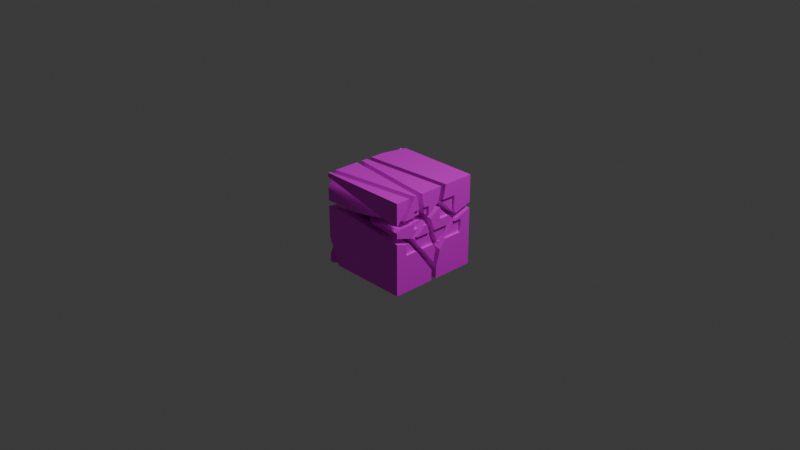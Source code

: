 # Source: CubitoFragmentado.blend  (saved by Blender 4.5.90; exported with 4.5.12 LTS)
import bpy
from mathutils import Matrix  # noqa: F401  (used for matrix-valued properties, if any)

bpy.ops.wm.read_factory_settings(use_empty=True)
scene = bpy.context.scene
scene.name = 'Scene'

# ---- collections
col_collection = bpy.data.collections.new('Collection'); scene.collection.children.link(col_collection)

# ---- images (referenced by path relative to the original .blend; pixels are not part of the script)
import os
ASSET_DIR = os.environ.get("B2B_ASSET_DIR", "")  # directory of the original .blend (textures are referenced by path, not embedded)
HERE = os.path.dirname(os.path.abspath(__file__))  # packed textures are extracted next to this script under _unpacked/

def load_image(name, relpath, width, height, colorspace="sRGB"):
    """Load a texture the original file referenced (path relative to the .blend, or extracted next to this script)."""
    p = next((c for c in (os.path.join(HERE, relpath), os.path.join(ASSET_DIR, relpath)) if relpath and os.path.exists(c)), "")
    if p:
        img = bpy.data.images.load(p, check_existing=True)
        img.name = name
    else:  # same state as the original file: an image datablock whose file is absent (Cycles renders it pink)
        img = bpy.data.images.new(name, width, height)
        img.source = "FILE"
        img.filepath = "//" + (relpath or name)
    img.colorspace_settings.name = colorspace
    return img
img_colores_png = load_image('colores.png', 'colores.png', 1024, 1024, 'sRGB')

# ---- materials (node trees are filled in below, after node groups)
mat_material = bpy.data.materials.new('Material')
mat_material.alpha_threshold = 0.0
mat_material.roughness = 0.5
mat_material.line_color = (0.0, 0.0, 0.0, 1.0)

# ---- material node trees
mat_material.use_nodes = True; mat_material.node_tree.nodes.clear()
_N = mat_material.node_tree.nodes; _L = mat_material.node_tree.links
n0 = _N.new('ShaderNodeOutputMaterial'); n0.name = 'Material Output'; n0.location = (200, 100)
n1 = _N.new('ShaderNodeBsdfPrincipled'); n1.name = 'Principled BSDF'; n1.location = (-200, 100)
n1.inputs[3].default_value = 1.45
n2 = _N.new('ShaderNodeTexImage'); n2.name = 'Image Texture'; n2.location = (-490, 80)
n2.image = img_colores_png
_L.new(n1.outputs[0], n0.inputs[0])
_L.new(n2.outputs[0], n1.inputs[0])
n0.is_active_output = True

# ---- world
world_world = bpy.data.worlds.new('World'); scene.world = world_world
world_world.use_nodes = True; world_world.node_tree.nodes.clear()
_N = world_world.node_tree.nodes; _L = world_world.node_tree.links
n0 = _N.new('ShaderNodeOutputWorld'); n0.name = 'World Output'; n0.location = (200, 100)
n1 = _N.new('ShaderNodeBackground'); n1.name = 'Background'; n1.location = (-200, 100)
n1.inputs[0].default_value = (0.05088, 0.05088, 0.05088, 1.0)
_L.new(n1.outputs[0], n0.inputs[0])
n0.is_active_output = True
world_world.color = (0.05088, 0.05088, 0.05088)
world_world.sun_shadow_jitter_overblur = 0.0

# ---- cameras
cam_camera = bpy.data.cameras.new('Camera')
cam_camera.clip_end = 100.0
cam_camera.ortho_scale = 7.314

# ---- lights
light_light = bpy.data.lights.new('Light', 'POINT')
light_light.energy = 1000.0
light_light.shadow_soft_size = 0.6319

# ---- meshes
me_cube_cell_030 = bpy.data.meshes.new('Cube_cell.030')
me_cube_cell_030.from_pydata([(-0.1352, -0.512, -0.4828), (0.1408, 0.2069, 0.08175), (0.1878, 0.08165, -0.07126), (0.2949, 0.004542, -0.3558), (-0.067, -0.004743, 0.2652), (-0.06673, -0.01867, 0.2559), (-0.08469, -0.03817, 0.2629), (-0.1352, 0.488, -0.4828), (-0.1352, 0.01027, 0.3512), (-0.1352, 0.3265, 0.4496), (-0.1352, 0.488, 0.4997), (0.1423, 0.488, 0.1673), (0.1475, 0.488, 0.1548), (-0.1352, -0.03129, 0.3247), (-0.1352, -0.0372, 0.3208), (0.3484, 0.007803, -0.4828), (0.4112, 0.488, -0.4828), (0.3473, 0.0004561, -0.4828), (-0.1352, -0.2711, 0.06776), (-0.1352, -0.1962, 0.1596), (-0.1352, -0.2914, 0.04293), (-0.1352, -0.1462, 0.2204), (-0.1352, -0.1392, 0.2285), (-0.1352, -0.04447, 0.3159), (-0.09696, -0.512, -0.4828), (0.3235, -0.02718, -0.4828), (-0.1352, -0.2964, 0.03305), (-0.1352, -0.512, -0.3952), (-0.1352, 0.3265, 0.4496), (-0.1352, 0.01027, 0.3512), (-0.1352, 0.488, 0.4997), (0.1423, 0.488, 0.1673), (0.1475, 0.488, 0.1548), (-0.1352, -0.03129, 0.3247), (-0.1352, -0.0372, 0.3208), (0.4112, 0.488, -0.4828), (0.3484, 0.007803, -0.4828), (0.3473, 0.0004561, -0.4828), (-0.1352, -0.2711, 0.06776), (-0.1352, -0.1962, 0.1596), (-0.1352, -0.2914, 0.04293), (-0.1352, -0.1462, 0.2204), (-0.1352, -0.1392, 0.2285), (-0.1352, -0.04447, 0.3159), (0.3235, -0.02718, -0.4828), (-0.09696, -0.512, -0.4828), (-0.1352, -0.2964, 0.03305), (-0.1352, -0.512, -0.3952)], [], [(29, 4, 28), (32, 31, 1, 2), (29, 33, 4), (5, 4, 33, 34), (5, 1, 4), (5, 2, 1), (3, 37, 36, 2), (39, 38, 2, 5), (3, 2, 38, 40), (41, 39, 5), (5, 6, 42, 41), (42, 6, 43), (6, 5, 34, 43), (4, 1, 31, 30, 28), (37, 3, 40, 46, 25), (27, 0, 45), (35, 32, 2, 36), (0, 7, 16, 15, 17, 44, 45), (16, 7, 10, 11, 12), (46, 47, 24, 25), (7, 0, 27, 26, 20, 18, 19, 21, 22, 23, 14, 13, 8, 9, 10)])
_k = set([(8, 9), (8, 13), (9, 10), (10, 11), (11, 12), (12, 16), (13, 14), (14, 23), (15, 16), (15, 17), (17, 44), (18, 19), (18, 20), (19, 21), (20, 26), (21, 22), (22, 23), (24, 25), (24, 47), (25, 37), (26, 27), (27, 45), (28, 29), (28, 30), (29, 33), (30, 31), (31, 32), (32, 35), (33, 34), (34, 43), (35, 36), (36, 37), (38, 39), (38, 40), (39, 41), (40, 46), (41, 42), (42, 43), (44, 45), (46, 47)])
me_cube_cell_030.attributes.new('sharp_edge', 'BOOLEAN', 'EDGE').data.foreach_set('value', [ (min(e.vertices), max(e.vertices)) in _k for e in me_cube_cell_030.edges])
_uv = me_cube_cell_030.uv_layers.new(name='UVMap')
_uv.uv.foreach_set('vector', [0.08868, 0.5892, 0.08868, 0.5892, 0.08868, 0.5892, 0.08868, 0.5892, 0.08868, 0.5892, 0.08868, 0.5892, 0.08868, 0.5892, 0.08868, 0.5892, 0.08868, 0.5892, 0.08868, 0.5892, 0.08868, 0.5892, 0.08868, 0.5892, 0.08868, 0.5892, 0.08868, 0.5892, 0.08868, 0.5892, 0.08868, 0.5892, 0.08868, 0.5892, 0.08868, 0.5892, 0.08868, 0.5892, 0.08868, 0.5892, 0.08868, 0.5892, 0.08868, 0.5892, 0.08868, 0.5892, 0.08868, 0.5892, 0.08868, 0.5892, 0.08868, 0.5892, 0.08868, 0.5892, 0.08868, 0.5892, 0.08868, 0.5892, 0.08868, 0.5892, 0.08868, 0.5892, 0.08868, 0.5892, 0.08868, 0.5892, 0.08868, 0.5892, 0.08868, 0.5892, 0.08868, 0.5892, 0.08868, 0.5892, 0.08868, 0.5892, 0.08868, 0.5892, 0.08868, 0.5892, 0.08868, 0.5892, 0.08868, 0.5892, 0.08868, 0.5892, 0.08868, 0.5892, 0.08868, 0.5892, 0.08868, 0.5892, 0.08868, 0.5892, 0.08868, 0.5892, 0.08868, 0.5892, 0.08868, 0.5892, 0.08868, 0.5892, 0.08868, 0.5892, 0.08868, 0.5892, 0.08868, 0.5892, 0.08868, 0.5892, 0.08868, 0.5892, 0.08915, 0.5932, 0.08906, 0.5932, 0.08906, 0.5931, 0.08868, 0.5892, 0.08868, 0.5892, 0.08868, 0.5892, 0.08868, 0.5892, 0.08803, 0.5921, 0.08803, 0.5921, 0.08859, 0.5921, 0.08853, 0.5916, 0.08853, 0.5916, 0.0885, 0.5916, 0.08807, 0.5921, 0.08906, 0.5926, 0.08906, 0.5932, 0.09007, 0.5932, 0.08973, 0.5929, 0.08972, 0.5929, 0.08868, 0.5892, 0.08868, 0.5892, 0.08868, 0.5892, 0.08868, 0.5892, 0.08906, 0.5891, 0.08906, 0.5891, 0.08915, 0.5891, 0.08959, 0.5893, 0.0896, 0.5893, 0.08963, 0.5893, 0.08972, 0.5894, 0.08978, 0.5894, 0.08979, 0.5894, 0.08988, 0.5895, 0.08989, 0.5895, 0.08989, 0.5895, 0.08992, 0.5895, 0.09002, 0.5892, 0.09007, 0.5891])
me_cube_cell_030.materials.append(mat_material)
me_cube_cell_030.update()
me_cube_cell_031 = bpy.data.meshes.new('Cube_cell.031')
me_cube_cell_031.from_pydata([(-0.6041, -0.228, -0.05862), (-0.4192, -0.04031, -0.2217), (0.2645, 0.0585, 0.05321), (0.2647, 0.1893, 0.1157), (0.2648, 0.05851, -0.1682), (0.2643, -0.01397, 0.1157), (0.2405, 0.001023, -0.004275), (0.2639, 0.236, 0.1625), (0.2639, -0.01397, 0.1625), (0.2652, 0.01175, 0.006453), (0.2646, 0.1893, -0.1521), (0.2639, 0.236, -0.1378), (0.2651, 0.03717, -0.1984), (0.2649, 0.07661, -0.1864), (-0.4172, 0.236, -0.1375), (-0.6549, 0.236, 0.1463), (-0.7361, -0.02517, 0.1625), (-0.6684, 0.236, 0.1625), (-0.7294, -0.1861, 0.1625), (0.2639, -0.111, 0.1625), (0.2652, -0.1476, 0.006453), (0.2648, -0.1366, 0.05321), (0.2647, -0.1319, 0.07341), (-0.7361, -0.1991, 0.1085), (-0.7361, -0.1866, 0.1625), (0.2405, -0.1531, -0.009427), (0.2405, -0.1495, 0.006453), (0.2405, -0.1357, -0.02716), (0.2405, 0.01175, -0.1763), (0.2652, 0.01175, -0.1727), (0.2651, 0.02213, -0.1832), (0.2646, 0.1893, -0.1521), (0.2639, 0.236, -0.1378), (0.2649, 0.07661, -0.1864), (0.2651, 0.03717, -0.1984), (-0.4172, 0.236, -0.1375), (-0.6549, 0.236, 0.1463), (-0.6684, 0.236, 0.1625), (-0.7361, -0.02517, 0.1625), (0.2652, -0.1476, 0.006453), (0.2648, -0.1366, 0.05321), (0.2647, -0.1319, 0.07341), (0.2405, -0.1495, 0.006453), (0.2639, -0.111, 0.1625), (-0.7294, -0.1861, 0.1625), (-0.7361, -0.1866, 0.1625), (-0.7361, -0.1991, 0.1085), (0.2405, -0.1531, -0.009427), (0.2405, -0.1357, -0.02716), (0.2652, 0.01175, -0.1727), (0.2651, 0.02213, -0.1832), (0.2405, 0.01175, -0.1763), (0.2643, -0.122, 0.1157), (0.2405, 0.01175, 0.006453), (0.2405, -0.1414, -0.006104), (0.2405, 0.001023, -0.1502), (0.2405, -0.1409, -0.004275), (0.2405, -0.128, -0.01962), (0.2405, 0.001023, -0.1655), (0.2405, -0.1524, -0.006104), (0.2405, -0.1519, -0.004275)], [], [(5, 8, 43, 52), (36, 35, 1), (35, 32, 31, 33, 34, 1), (39, 40, 41, 19, 44, 42), (44, 45, 46, 0, 47, 42), (0, 1, 48, 47), (49, 51, 48, 1, 34, 50), (1, 0, 46, 38, 37, 36), (17, 7, 11, 14, 15), (10, 3, 2, 4, 13), (29, 9, 53, 28), (2, 3, 5, 22, 21), (16, 23, 24), (43, 8, 7, 17, 16, 24, 18), (53, 9, 20, 26), (55, 6, 56, 54, 57), (11, 7, 3, 10), (3, 7, 8, 5), (20, 9, 2, 21), (4, 30, 12, 13), (30, 4, 2, 9, 29), (52, 22, 5), (6, 55, 28, 53), (56, 6, 53, 26), (54, 59, 25), (57, 54, 25, 27), (55, 58, 28), (58, 55, 57, 27), (59, 54, 56, 60), (60, 56, 26)])
_k = set([(10, 11), (10, 13), (11, 14), (12, 13), (12, 30), (14, 15), (15, 17), (16, 17), (16, 23), (18, 24), (18, 43), (19, 41), (19, 44), (20, 21), (20, 26), (21, 22), (22, 52), (23, 24), (25, 27), (25, 59), (26, 60), (27, 58), (28, 29), (28, 58), (29, 30), (31, 32), (31, 33), (32, 35), (33, 34), (34, 50), (35, 36), (36, 37), (37, 38), (38, 46), (39, 40), (39, 42), (40, 41), (42, 47), (43, 52), (44, 45), (45, 46), (47, 48), (48, 51), (49, 50), (49, 51), (54, 56), (54, 57), (55, 57), (59, 60)])
me_cube_cell_031.attributes.new('sharp_edge', 'BOOLEAN', 'EDGE').data.foreach_set('value', [ (min(e.vertices), max(e.vertices)) in _k for e in me_cube_cell_031.edges])
_uv = me_cube_cell_031.uv_layers.new(name='UVMap')
_uv.uv.foreach_set('vector', [0.9594, 0.8898, 0.9595, 0.8898, 0.9595, 0.8897, 0.9599, 0.8923, 0.09065, 0.5908, 0.09065, 0.5881, 0.09327, 0.5908, 0.09065, 0.5908, 0.09052, 0.5882, 0.09112, 0.5888, 0.09255, 0.5903, 0.09306, 0.5908, 0.09327, 0.5908, 0.09032, 0.5907, 0.09032, 0.59, 0.09032, 0.5898, 0.09033, 0.5885, 0.09311, 0.5908, 0.09038, 0.5908, 0.09311, 0.5906, 0.09311, 0.5906, 0.09242, 0.5908, 0.09018, 0.5908, 0.09018, 0.5879, 0.09038, 0.5879, 0.09327, 0.5908, 0.09018, 0.5908, 0.09018, 0.588, 0.09043, 0.5879, 0.09039, 0.5903, 0.09049, 0.5904, 0.0905, 0.588, 0.09327, 0.5908, 0.09039, 0.5908, 0.09039, 0.5905, 0.09018, 0.5877, 0.09327, 0.5908, 0.09103, 0.5908, 0.09036, 0.5898, 0.09053, 0.5881, 0.09065, 0.5881, 0.09009, 0.5931, 0.09009, 0.5921, 0.08978, 0.5921, 0.08978, 0.5928, 0.09007, 0.5931, 0.08976, 0.5921, 0.09004, 0.5921, 0.08998, 0.592, 0.08971, 0.592, 0.08968, 0.592, 0.0903, 0.588, 0.0903, 0.588, 0.0903, 0.588, 0.0903, 0.588, 0.08998, 0.592, 0.09004, 0.5921, 0.09004, 0.5919, 0.09, 0.5918, 0.08998, 0.5918, 0.09009, 0.5893, 0.09003, 0.5895, 0.09009, 0.5895, 0.09009, 0.5918, 0.09009, 0.5919, 0.09009, 0.5921, 0.09105, 0.5921, 0.09112, 0.5919, 0.09112, 0.5917, 0.09111, 0.5917, 0.0903, 0.588, 0.0903, 0.588, 0.0903, 0.588, 0.0903, 0.588, 0.1622, 0.8642, 0.1641, 0.8642, 0.1637, 0.8631, 0.1635, 0.8632, 0.1614, 0.864, 0.9591, 0.89, 0.9595, 0.89, 0.9594, 0.89, 0.9591, 0.89, 0.9594, 0.89, 0.9595, 0.89, 0.9595, 0.8898, 0.9594, 0.8898, 0.08994, 0.5918, 0.08994, 0.592, 0.08998, 0.592, 0.08998, 0.5918, 0.08971, 0.592, 0.0897, 0.592, 0.08965, 0.592, 0.08968, 0.592, 0.0897, 0.592, 0.08971, 0.592, 0.08998, 0.592, 0.08994, 0.592, 0.08971, 0.592, 0.09335, 0.5957, 0.09, 0.5918, 0.08993, 0.5952, 0.9593, 0.8949, 0.9574, 0.895, 0.9574, 0.895, 0.9596, 0.895, 0.9589, 0.8939, 0.9593, 0.8949, 0.9596, 0.895, 0.9596, 0.8936, 0.1635, 0.8632, 0.1643, 0.8628, 0.1642, 0.8628, 0.1614, 0.864, 0.1635, 0.8632, 0.1642, 0.8628, 0.1593, 0.8647, 0.9574, 0.895, 0.9572, 0.895, 0.9574, 0.895, 0.162, 0.8643, 0.1622, 0.8642, 0.1614, 0.864, 0.1593, 0.8647, 0.1597, 0.8659, 0.159, 0.8662, 0.1591, 0.8662, 0.1597, 0.8659, 0.9595, 0.8936, 0.9589, 0.8939, 0.9596, 0.8936])
me_cube_cell_031.materials.append(mat_material)
me_cube_cell_031.update()
me_cube_cell_019 = bpy.data.meshes.new('Cube_cell.019')
me_cube_cell_019.from_pydata([(-0.5879, 0.02287, -0.08921), (-0.3844, 0.0009851, -0.1023), (0.2572, 0.04662, 0.1215), (0.1704, -0.06176, -0.1246), (-0.6682, 0.02411, -0.05473), (0.2572, 0.04662, -0.04738), (0.2581, -0.02917, 0.0122), (0.2338, -0.04142, -0.04307), (0.2585, -0.03291, -0.03456), (0.2577, 0.04662, 0.07473), (0.2571, 0.04662, 0.007514), (0.2338, -0.04277, -0.1307), (0.2338, -0.03291, -0.1243), (0.2585, -0.03291, -0.1243), (0.258, 0.09795, -0.0395), (0.2572, 0.04662, -0.07276), (0.2576, 0.1246, 0.07473), (0.1361, 0.1264, 0.1215), (0.2572, 0.1354, 0.1215), (0.2579, 0.1098, 0.01142), (0.2581, 0.112, 0.02078), (0.2338, -0.07126, -0.1163), (0.2338, -0.09024, -0.03456), (0.2585, -0.09319, -0.03456), (0.258, -0.104, 0.0122), (0.2578, -0.1108, 0.04149), (0.2577, -0.1158, 0.06334), (0.2338, -0.05301, -0.1316), (0.2338, -0.0474, -0.1331), (-0.7428, 0.04449, 0.05614), (-0.7428, 0.04052, 0.03983), (-0.7428, 0.05685, 0.1074), (-0.7428, 0.06013, 0.1215), (0.2576, -0.1184, 0.07473), (0.2572, -0.1292, 0.1215), (-0.7428, 0.001787, 0.08088), (-0.7428, -0.007617, 0.1215), (-0.7428, 0.01529, 0.02281), (0.2585, -0.03291, -0.1243), (0.2572, 0.04662, -0.07276), (0.2338, -0.03291, -0.1243), (0.2338, -0.04277, -0.1307), (0.258, 0.09795, -0.0395), (0.1361, 0.1264, 0.1215), (0.2572, 0.1354, 0.1215), (0.2576, 0.1246, 0.07473), (0.2581, 0.112, 0.02078), (0.2579, 0.1098, 0.01142), (0.2338, -0.07126, -0.1163), (0.2338, -0.09024, -0.03456), (0.2585, -0.09319, -0.03456), (0.258, -0.104, 0.0122), (0.2578, -0.1108, 0.04149), (0.2577, -0.1158, 0.06334), (0.2338, -0.05301, -0.1316), (0.2338, -0.0474, -0.1331), (-0.7428, 0.04449, 0.05614), (-0.7428, 0.04052, 0.03983), (-0.7428, 0.05685, 0.1074), (-0.7428, 0.06013, 0.1215), (0.2576, -0.1184, 0.07473), (0.2572, -0.1292, 0.1215), (-0.7428, -0.007617, 0.1215), (-0.7428, 0.001787, 0.08088), (-0.7428, 0.01529, 0.02281), (0.2338, -0.03291, -0.03456), (0.2338, -0.04704, -0.1233), (0.2338, -0.04142, -0.1197), (0.2338, -0.07953, -0.04307), (0.2338, -0.04835, -0.124), (0.2338, -0.06362, -0.1116), (0.2338, -0.04897, -0.1239)], [], [(41, 55, 0), (38, 40, 41, 0, 42, 39), (44, 45, 46, 47, 42, 0, 43), (3, 48, 49, 50, 51, 52, 53), (54, 48, 3), (3, 1, 55, 54), (55, 1, 0), (1, 4, 0), (56, 0, 4, 57), (58, 0, 56), (43, 0, 58, 59), (4, 1, 3), (63, 64, 4), (4, 64, 57), (13, 8, 65, 12), (15, 5, 8, 13), (25, 24, 6), (25, 6, 10, 9, 60, 26), (2, 18, 17, 32, 62, 34), (4, 3, 53, 33, 61, 36, 63), (62, 32, 31, 29, 30, 37, 35), (22, 65, 8, 23), (69, 66, 67, 7, 68, 70, 71), (23, 8, 6, 24), (60, 9, 2, 34), (10, 6, 8, 5), (2, 9, 10), (10, 5, 2), (5, 15, 14), (9, 10, 19, 20, 16), (2, 9, 16, 18), (10, 5, 14, 19), (7, 67, 12, 65), (68, 7, 65, 22), (67, 66, 11, 12), (66, 69, 28, 11), (70, 68, 22, 21), (71, 70, 21, 27), (69, 71, 27, 28)])
_k = set([(11, 12), (11, 28), (12, 13), (13, 15), (14, 15), (14, 19), (16, 18), (16, 20), (17, 18), (17, 32), (19, 20), (21, 22), (21, 27), (22, 23), (23, 24), (24, 25), (25, 26), (26, 60), (27, 28), (29, 30), (29, 31), (30, 37), (31, 32), (33, 53), (33, 61), (34, 60), (34, 62), (35, 37), (35, 62), (36, 61), (36, 63), (38, 39), (38, 40), (39, 42), (40, 41), (41, 55), (42, 47), (43, 44), (43, 59), (44, 45), (45, 46), (46, 47), (48, 49), (48, 54), (49, 50), (50, 51), (51, 52), (52, 53), (54, 55), (56, 57), (56, 58), (57, 64), (58, 59), (63, 64), (66, 67), (66, 69), (68, 70), (69, 71), (70, 71)])
me_cube_cell_019.attributes.new('sharp_edge', 'BOOLEAN', 'EDGE').data.foreach_set('value', [ (min(e.vertices), max(e.vertices)) in _k for e in me_cube_cell_019.edges])
_uv = me_cube_cell_019.uv_layers.new(name='UVMap')
_uv.uv.foreach_set('vector', [0.09643, 0.5919, 0.09026, 0.586, 0.09643, 0.586, 0.09608, 0.5915, 0.0959, 0.5915, 0.0959, 0.5919, 0.09006, 0.586, 0.09607, 0.586, 0.09607, 0.5882, 0.09607, 0.5871, 0.09607, 0.5885, 0.09607, 0.5902, 0.09607, 0.5905, 0.09607, 0.592, 0.09006, 0.586, 0.09521, 0.586, 0.09643, 0.586, 0.09643, 0.589, 0.09456, 0.5871, 0.09464, 0.5883, 0.09356, 0.5872, 0.09289, 0.5865, 0.09239, 0.586, 0.09458, 0.586, 0.09299, 0.589, 0.09006, 0.586, 0.09006, 0.586, 0.09643, 0.586, 0.09643, 0.5921, 0.09458, 0.5906, 0.09618, 0.5921, 0.09006, 0.586, 0.09643, 0.586, 0.09006, 0.586, 0.09643, 0.586, 0.09643, 0.5924, 0.09643, 0.5876, 0.09643, 0.5924, 0.09006, 0.586, 0.09389, 0.586, 0.09643, 0.5876, 0.09643, 0.5924, 0.09161, 0.5876, 0.09643, 0.5873, 0.09643, 0.5924, 0.09162, 0.5876, 0.09134, 0.5872, 0.09006, 0.586, 0.09643, 0.586, 0.09643, 0.5924, 0.09261, 0.5886, 0.09643, 0.5886, 0.09643, 0.5924, 0.09643, 0.5924, 0.09263, 0.5886, 0.09643, 0.5886, 0.09618, 0.5918, 0.09618, 0.5918, 0.09618, 0.5918, 0.09618, 0.5918, 0.0899, 0.5916, 0.08994, 0.5916, 0.08994, 0.5918, 0.08982, 0.5918, 0.09001, 0.5918, 0.08998, 0.5918, 0.08998, 0.5917, 0.09001, 0.5918, 0.08998, 0.5917, 0.08998, 0.5917, 0.09004, 0.5917, 0.09004, 0.5918, 0.09003, 0.5918, 0.09009, 0.5916, 0.09009, 0.5917, 0.09021, 0.5917, 0.09112, 0.5916, 0.09112, 0.5917, 0.09009, 0.5918, 0.09643, 0.586, 0.09643, 0.586, 0.09643, 0.5901, 0.0964, 0.5903, 0.09627, 0.5912, 0.09141, 0.5862, 0.09261, 0.586, 0.09009, 0.5895, 0.09009, 0.5896, 0.09007, 0.5896, 0.09002, 0.5896, 0.09, 0.5896, 0.08999, 0.5895, 0.09005, 0.5895, 0.09618, 0.5918, 0.09618, 0.5918, 0.09618, 0.5918, 0.09618, 0.5918, 0.1639, 0.8658, 0.164, 0.8658, 0.1642, 0.8658, 0.1654, 0.8659, 0.1651, 0.8662, 0.1608, 0.8651, 0.1639, 0.8658, 0.08994, 0.5919, 0.08994, 0.5918, 0.08998, 0.5917, 0.08998, 0.5918, 0.9594, 0.8897, 0.9594, 0.8896, 0.9595, 0.8895, 0.9595, 0.8897, 0.08998, 0.5917, 0.08998, 0.5917, 0.08994, 0.5918, 0.08994, 0.5916, 0.09009, 0.5916, 0.09004, 0.5917, 0.08998, 0.5917, 0.08998, 0.5917, 0.08994, 0.5916, 0.09009, 0.5916, 0.08994, 0.5916, 0.0899, 0.5916, 0.08994, 0.5917, 0.09004, 0.5917, 0.08998, 0.5917, 0.08998, 0.5917, 0.08999, 0.5917, 0.09004, 0.5918, 0.9595, 0.8895, 0.9594, 0.8896, 0.9594, 0.8896, 0.9595, 0.8896, 0.08998, 0.5917, 0.08994, 0.5916, 0.08994, 0.5917, 0.08998, 0.5917, 0.9606, 0.909, 0.9594, 0.9089, 0.9598, 0.909, 0.9609, 0.909, 0.9603, 0.9092, 0.9606, 0.909, 0.9609, 0.909, 0.9609, 0.9094, 0.1642, 0.8658, 0.164, 0.8658, 0.1645, 0.8659, 0.1646, 0.8659, 0.164, 0.8658, 0.1639, 0.8658, 0.1645, 0.8659, 0.1645, 0.8659, 0.1608, 0.8651, 0.1651, 0.8662, 0.1657, 0.8664, 0.1586, 0.8646, 0.1639, 0.8658, 0.1608, 0.8651, 0.1586, 0.8646, 0.1645, 0.866, 0.1639, 0.8658, 0.1639, 0.8658, 0.1645, 0.866, 0.1645, 0.8659])
me_cube_cell_019.materials.append(mat_material)
me_cube_cell_019.update()
me_cube_cell_022 = bpy.data.meshes.new('Cube_cell.022')
me_cube_cell_022.from_pydata([(0.3749, -0.03207, 0.04729), (0.3747, 0.0404, 0.1098), (0.1752, 0.1322, -0.08868), (-0.4221, -0.09037, -0.1652), (-0.5506, 0.2138, -0.06156), (0.3509, 0.02495, -0.009732), (0.3743, 0.0404, 0.1566), (0.3756, 0.01468, 0.0005323), (-0.6257, 0.03142, -0.1238), (-0.6257, 0.06395, -0.1123), (-0.6257, 0.2047, 0.0168), (-0.6257, 0.1947, 0.05991), (-0.6257, -0.08991, -0.1652), (-0.6257, -0.2096, -0.145), (-0.6005, -0.2096, -0.1451), (-0.6257, 0.1718, 0.1566), (-0.6257, 0.1914, 0.07375), (0.2924, 0.06059, 0.1566), (0.3743, 0.05064, 0.1566), (0.3746, 0.0601, 0.116), (0.3509, 0.1053, -0.06666), (0.3509, 0.08977, 0.0005323), (0.3756, 0.08671, 0.0005323), (0.375, 0.07595, 0.04729), (0.3747, 0.06343, 0.1016), (0.3509, 0.07777, -0.06681), (0.3509, 0.01468, -0.06691), (0.3756, 0.01468, -0.06377), (0.3751, -0.09723, -0.06401), (0.3751, -0.03207, -0.06391), (-0.09603, -0.2096, -0.1233), (0.3751, -0.1086, -0.06396), (-0.2622, -0.2096, -0.1444), (-0.4094, -0.2096, -0.1449), (-0.6257, -0.2096, -0.006564), (-0.6257, -0.1092, 0.1566), (-0.1739, -0.2096, -0.1059), (0.2252, 0.006112, 0.1566), (0.3749, -0.03799, 0.05116), (0.3254, 0.01986, 0.1566), (0.3743, 0.02681, 0.1566), (0.3747, -0.001907, 0.1098), (-0.6257, 0.03142, -0.1238), (-0.6257, 0.06395, -0.1123), (-0.6257, 0.2047, 0.0168), (-0.6257, 0.1947, 0.05991), (-0.6257, -0.08991, -0.1652), (-0.6257, -0.2096, -0.145), (-0.6005, -0.2096, -0.1451), (-0.6257, 0.1718, 0.1566), (-0.6257, 0.1914, 0.07375), (0.2924, 0.06059, 0.1566), (0.3743, 0.05064, 0.1566), (0.3746, 0.0601, 0.116), (0.3756, 0.08671, 0.0005323), (0.375, 0.07595, 0.04729), (0.3509, 0.08977, 0.0005323), (0.3509, 0.1053, -0.06666), (0.3751, -0.1086, -0.06396), (0.3749, -0.03799, 0.05116), (0.3747, 0.06343, 0.1016), (0.3509, 0.07777, -0.06681), (0.3509, 0.01468, -0.06691), (0.3756, 0.01468, -0.06377), (0.3751, -0.03207, -0.06391), (0.3751, -0.09723, -0.06401), (-0.09603, -0.2096, -0.1233), (-0.2622, -0.2096, -0.1444), (-0.4094, -0.2096, -0.1449), (-0.6257, -0.2096, -0.006564), (-0.6257, -0.1092, 0.1566), (0.2252, 0.006112, 0.1566), (-0.1739, -0.2096, -0.1059), (0.3254, 0.01986, 0.1566), (0.3743, 0.02681, 0.1566), (0.3747, -0.001907, 0.1098), (0.3509, 0.01468, 0.0005323), (0.3509, 0.09242, -0.05647), (0.3509, 0.02495, -0.05663), (0.3509, 0.08161, -0.009732), (0.3509, 0.07773, -0.05655), (0.3509, 0.09214, -0.009732), (0.3509, 0.02495, -0.06689)], [], [(43, 4, 42), (4, 43, 44), (45, 2, 4, 44), (49, 51, 50), (48, 47, 46, 3), (52, 6, 1, 60, 53), (19, 2, 45, 50, 51, 18), (54, 56, 57, 2, 19, 24, 55), (2, 57, 61, 3), (62, 63, 64, 65, 3, 61), (3, 65, 58, 66, 67), (3, 67, 68), (68, 48, 3), (10, 9, 8, 12, 13, 69, 70, 15, 16, 11), (71, 36, 66, 58, 38, 73), (74, 73, 38, 75), (14, 33, 32, 30, 72, 69, 13), (29, 0, 59, 31, 28), (26, 76, 7, 27), (59, 0, 23, 60, 1, 41), (34, 36, 71, 35), (3, 46, 42, 4, 2), (15, 70, 37, 39, 40, 6, 52, 17), (7, 76, 21, 22), (79, 5, 78, 80, 77), (1, 6, 40, 41), (0, 7, 22, 23), (27, 7, 0, 29), (78, 5, 76, 26), (5, 79, 21, 76), (79, 81, 21), (77, 80, 25, 20), (80, 78, 82, 25), (81, 79, 77, 20), (82, 78, 26)])
_k = set([(8, 9), (8, 12), (9, 10), (10, 11), (11, 16), (12, 13), (13, 14), (14, 33), (15, 16), (15, 17), (17, 52), (18, 19), (18, 51), (19, 24), (20, 25), (20, 81), (21, 22), (21, 81), (22, 23), (23, 60), (24, 55), (25, 82), (26, 27), (26, 82), (27, 29), (28, 29), (28, 31), (30, 32), (30, 72), (31, 59), (32, 33), (34, 35), (34, 36), (35, 71), (36, 66), (37, 39), (37, 70), (38, 58), (38, 75), (39, 40), (40, 41), (41, 59), (42, 43), (42, 46), (43, 44), (44, 45), (45, 50), (46, 47), (47, 48), (48, 68), (49, 50), (49, 51), (52, 53), (53, 60), (54, 55), (54, 56), (56, 57), (57, 61), (58, 65), (61, 62), (62, 63), (63, 64), (64, 65), (66, 67), (67, 68), (69, 70), (69, 72), (71, 73), (73, 74), (74, 75), (77, 79), (77, 80), (78, 80)])
me_cube_cell_022.attributes.new('sharp_edge', 'BOOLEAN', 'EDGE').data.foreach_set('value', [ (min(e.vertices), max(e.vertices)) in _k for e in me_cube_cell_022.edges])
_uv = me_cube_cell_022.uv_layers.new(name='UVMap')
_uv.uv.foreach_set('vector', [0.08956, 0.589, 0.08956, 0.5901, 0.0885, 0.589, 0.08956, 0.5901, 0.0885, 0.589, 0.08956, 0.589, 0.0879, 0.5883, 0.08956, 0.5883, 0.08956, 0.5901, 0.0885, 0.589, 0.08853, 0.589, 0.08956, 0.5885, 0.08956, 0.59, 0.08903, 0.5883, 0.08921, 0.5885, 0.08921, 0.5897, 0.0878, 0.5883, 0.9595, 0.8898, 0.9595, 0.8898, 0.9599, 0.8903, 0.9599, 0.8903, 0.9594, 0.8898, 0.08816, 0.5883, 0.08956, 0.5883, 0.08956, 0.59, 0.08948, 0.59, 0.08801, 0.5885, 0.08792, 0.5884, 0.08906, 0.5887, 0.08903, 0.5889, 0.08956, 0.5889, 0.08956, 0.5901, 0.08816, 0.5887, 0.08827, 0.5887, 0.08869, 0.5887, 0.08956, 0.5901, 0.08832, 0.5889, 0.08795, 0.5883, 0.08956, 0.5883, 0.08853, 0.5885, 0.08853, 0.5884, 0.08896, 0.5884, 0.08956, 0.5884, 0.08956, 0.5901, 0.08795, 0.5885, 0.08956, 0.5901, 0.0879, 0.5884, 0.08793, 0.5883, 0.08921, 0.5883, 0.08956, 0.5887, 0.08956, 0.5901, 0.08813, 0.5887, 0.08956, 0.5889, 0.08832, 0.5889, 0.08956, 0.5889, 0.08956, 0.5901, 0.08994, 0.5895, 0.08981, 0.5893, 0.0898, 0.5893, 0.08976, 0.5892, 0.08978, 0.5891, 0.08992, 0.5891, 0.09009, 0.5892, 0.09009, 0.5894, 0.09, 0.5895, 0.08999, 0.5895, 0.0893, 0.5898, 0.08797, 0.5885, 0.08815, 0.5883, 0.08942, 0.5883, 0.08956, 0.5891, 0.08956, 0.5898, 0.08934, 0.5891, 0.08922, 0.5898, 0.08852, 0.5891, 0.08898, 0.5891, 0.08978, 0.5931, 0.08978, 0.5929, 0.08978, 0.5928, 0.0898, 0.5926, 0.08982, 0.5927, 0.08992, 0.5932, 0.08978, 0.5932, 0.08984, 0.592, 0.08998, 0.592, 0.08999, 0.592, 0.08985, 0.5921, 0.08985, 0.5921, 0.08949, 0.5899, 0.08949, 0.5899, 0.08949, 0.5899, 0.08949, 0.5899, 0.08999, 0.592, 0.08998, 0.592, 0.08998, 0.5919, 0.09003, 0.5919, 0.09004, 0.5919, 0.09004, 0.592, 0.08923, 0.5893, 0.08956, 0.5885, 0.08956, 0.5898, 0.0893, 0.5898, 0.0878, 0.5883, 0.08921, 0.5883, 0.08956, 0.589, 0.08956, 0.5901, 0.0878, 0.5883, 0.09112, 0.5917, 0.09112, 0.592, 0.09024, 0.5919, 0.09014, 0.5919, 0.09009, 0.5919, 0.09009, 0.5919, 0.09009, 0.5919, 0.09017, 0.5919, 0.08949, 0.5899, 0.08949, 0.5899, 0.08949, 0.5899, 0.08949, 0.5899, 0.1608, 0.8641, 0.1609, 0.8644, 0.1603, 0.8646, 0.1593, 0.8652, 0.1592, 0.8651, 0.9594, 0.8898, 0.9595, 0.8898, 0.9595, 0.8898, 0.9594, 0.8898, 0.08998, 0.592, 0.08994, 0.592, 0.08994, 0.5919, 0.08998, 0.5919, 0.08986, 0.592, 0.08994, 0.592, 0.08998, 0.592, 0.08984, 0.592, 0.9616, 0.8953, 0.9622, 0.8952, 0.9624, 0.8952, 0.9616, 0.8952, 0.9622, 0.8952, 0.9621, 0.8949, 0.9624, 0.8946, 0.9624, 0.8952, 0.9621, 0.8949, 0.9621, 0.8948, 0.9624, 0.8946, 0.1592, 0.8651, 0.1593, 0.8652, 0.1589, 0.8655, 0.1589, 0.8653, 0.1593, 0.8652, 0.1603, 0.8646, 0.1601, 0.8646, 0.1589, 0.8655, 0.1607, 0.8641, 0.1608, 0.8641, 0.1592, 0.8651, 0.1589, 0.8653, 0.9614, 0.8954, 0.9616, 0.8953, 0.9616, 0.8952])
me_cube_cell_022.materials.append(mat_material)
me_cube_cell_022.update()
me_cube_cell_023 = bpy.data.meshes.new('Cube_cell.023')
me_cube_cell_023.from_pydata([(-0.5253, -0.0547, 0.191), (-0.4771, -0.1829, 0.03405), (-0.3754, -0.2573, -0.2371), (0.1254, 0.1276, -0.007565), (0.1251, 0.1617, -0.3172), (0.1255, 0.1276, 0.2081), (0.1248, -0.0415, -0.3172), (0.1257, -0.1155, -0.007566), (0.1012, 0.06233, 0.1703), (0.1012, 0.06233, 0.05772), (0.1246, 0.2085, -0.364), (0.1259, 0.08085, 0.1889), (0.1259, 0.08085, 0.03919), (0.1246, -0.0415, -0.364), (0.1259, -0.1155, 0.03919), (-0.3233, -0.261, -0.364), (-0.5095, 0.2085, 0.2351), (-0.262, 0.2085, -0.364), (0.01993, -0.2611, -0.364), (0.1246, -0.2609, -0.364), (0.125, -0.2566, -0.2366), (0.1256, -0.2069, -0.05483), (-0.5241, 0.2085, 0.2705), (0.06457, 0.2085, 0.2709), (0.1012, -0.003789, 0.1889), (0.1012, -0.1298, 0.03919), (0.1259, -0.1277, 0.03919), (0.1259, -0.001704, 0.1889), (0.1259, 0.01906, 0.2135), (0.1253, 0.1617, 0.2567), (0.1246, 0.2085, 0.2709), (0.1259, 0.04772, 0.2222), (0.1255, 0.09838, 0.2375), (-0.5095, 0.2085, 0.2351), (-0.262, 0.2085, -0.364), (-0.3233, -0.261, -0.364), (0.01993, -0.2611, -0.364), (0.1246, -0.2609, -0.364), (0.125, -0.2566, -0.2366), (0.1256, -0.2069, -0.05483), (-0.5241, 0.2085, 0.2705), (0.06457, 0.2085, 0.2709), (0.1012, -0.003789, 0.1889), (0.1259, -0.001704, 0.1889), (0.1259, -0.1277, 0.03919), (0.1012, -0.1298, 0.03919), (0.1259, 0.01906, 0.2135), (0.1253, 0.1617, 0.2567), (0.1246, 0.2085, 0.2709), (0.1259, 0.04772, 0.2222), (0.1255, 0.09838, 0.2375), (0.1248, -0.2594, -0.3172), (0.1012, 0.08085, 0.1889), (0.1012, 0.08085, 0.03919), (0.1012, 0.004831, 0.1703), (0.1012, -0.01938, 0.1703), (0.1012, -0.08996, 0.05772), (0.1012, -0.1142, 0.05772)], [], [(2, 35, 36), (2, 36, 37, 38), (33, 34, 35, 2), (1, 0, 2), (0, 40, 33, 2), (40, 0, 41), (1, 2, 38, 39), (48, 41, 0, 46, 49, 50, 47), (10, 17, 16, 22, 23, 30), (46, 0, 1, 39, 44, 45, 42, 43), (5, 3, 4, 29, 32), (7, 6, 4, 3), (31, 28, 27, 11), (19, 13, 6, 51), (52, 11, 27, 24), (13, 19, 18, 15, 17, 10), (11, 52, 53, 12), (26, 14, 12, 53, 25), (56, 9, 8, 54), (29, 4, 10, 30), (5, 11, 12, 3), (31, 11, 5, 32), (6, 13, 10, 4), (3, 12, 14, 7), (51, 6, 7, 14, 26, 21, 20), (54, 8, 52, 24), (8, 9, 53, 52), (9, 56, 25, 53), (56, 57, 25), (55, 54, 24), (57, 56, 54, 55)])
_k = set([(15, 17), (15, 18), (16, 17), (16, 22), (18, 19), (19, 51), (20, 21), (20, 51), (21, 26), (22, 23), (23, 30), (24, 27), (24, 55), (25, 26), (25, 57), (27, 28), (28, 31), (29, 30), (29, 32), (31, 32), (33, 34), (33, 40), (34, 35), (35, 36), (36, 37), (37, 38), (38, 39), (39, 44), (40, 41), (41, 48), (42, 43), (42, 45), (43, 46), (44, 45), (46, 49), (47, 48), (47, 50), (49, 50), (54, 56), (55, 57)])
me_cube_cell_023.attributes.new('sharp_edge', 'BOOLEAN', 'EDGE').data.foreach_set('value', [ (min(e.vertices), max(e.vertices)) in _k for e in me_cube_cell_023.edges])
_uv = me_cube_cell_023.uv_layers.new(name='UVMap')
_uv.uv.foreach_set('vector', [0.08649, 0.5927, 0.08649, 0.5893, 0.08994, 0.5927, 0.08649, 0.5879, 0.08994, 0.5914, 0.08994, 0.5923, 0.08649, 0.5923, 0.08696, 0.5927, 0.08696, 0.5886, 0.08994, 0.5927, 0.0913, 0.5927, 0.0913, 0.5927, 0.08649, 0.5927, 0.08649, 0.5879, 0.0913, 0.5927, 0.08726, 0.5927, 0.08649, 0.5923, 0.08649, 0.5879, 0.08726, 0.5887, 0.0913, 0.5927, 0.08725, 0.5927, 0.08649, 0.5927, 0.08649, 0.5879, 0.09085, 0.5923, 0.09092, 0.5927, 0.08704, 0.5924, 0.08649, 0.592, 0.08649, 0.5879, 0.09095, 0.5924, 0.09036, 0.5924, 0.08932, 0.5924, 0.08801, 0.5924, 0.08906, 0.5921, 0.08906, 0.5925, 0.08968, 0.5928, 0.08971, 0.5928, 0.08971, 0.5922, 0.08971, 0.5921, 0.09095, 0.5927, 0.08649, 0.5927, 0.08649, 0.5927, 0.08649, 0.5883, 0.08812, 0.5899, 0.08806, 0.5901, 0.09065, 0.5926, 0.09071, 0.5925, 0.08955, 0.5921, 0.08919, 0.592, 0.08908, 0.5921, 0.08969, 0.5921, 0.0896, 0.592, 0.08919, 0.5918, 0.08908, 0.5919, 0.08908, 0.5921, 0.08919, 0.592, 0.0895, 0.592, 0.08948, 0.5919, 0.0894, 0.5919, 0.0894, 0.592, 0.9584, 0.8895, 0.9584, 0.8898, 0.9572, 0.8898, 0.9586, 0.8901, 0.08668, 0.5884, 0.08668, 0.5884, 0.08668, 0.5884, 0.08668, 0.5884, 0.08906, 0.5919, 0.08906, 0.5917, 0.08895, 0.5917, 0.0886, 0.5917, 0.08866, 0.5921, 0.08906, 0.5921, 0.9598, 0.9021, 0.9598, 0.9021, 0.9597, 0.9021, 0.9597, 0.9021, 0.9597, 0.9019, 0.9597, 0.9019, 0.9597, 0.9021, 0.9597, 0.9021, 0.9597, 0.9019, 0.1564, 0.8474, 0.1564, 0.8487, 0.1577, 0.8487, 0.1577, 0.8482, 0.9591, 0.89, 0.9584, 0.89, 0.9584, 0.89, 0.9591, 0.89, 0.08955, 0.5921, 0.0894, 0.592, 0.08921, 0.592, 0.08919, 0.592, 0.0895, 0.592, 0.0894, 0.592, 0.08955, 0.5921, 0.0896, 0.592, 0.9584, 0.8898, 0.9584, 0.8898, 0.9584, 0.89, 0.9584, 0.89, 0.08919, 0.592, 0.08921, 0.592, 0.08921, 0.5918, 0.08919, 0.5918, 0.09168, 0.5922, 0.08908, 0.5919, 0.08919, 0.5918, 0.08921, 0.5918, 0.08921, 0.5918, 0.08918, 0.5917, 0.08911, 0.5917, 0.9651, 0.8974, 0.9651, 0.8979, 0.9654, 0.8981, 0.9654, 0.8973, 0.9651, 0.8979, 0.9638, 0.8979, 0.9636, 0.8981, 0.9654, 0.8981, 0.9638, 0.8979, 0.9638, 0.8966, 0.9636, 0.8963, 0.9636, 0.8981, 0.9638, 0.8966, 0.9638, 0.8964, 0.9636, 0.8963, 0.9651, 0.8972, 0.9651, 0.8974, 0.9654, 0.8973, 0.1564, 0.8472, 0.1564, 0.8474, 0.1577, 0.8482, 0.1577, 0.848])
me_cube_cell_023.materials.append(mat_material)
me_cube_cell_023.update()
me_cube_cell_024 = bpy.data.meshes.new('Cube_cell.024')
me_cube_cell_024.from_pydata([(-0.5147, -0.2136, 0.1093), (0.1398, 0.003542, 0.1664), (0.03172, -0.01062, 0.1789), (-0.3462, 0.104, -0.3191), (-0.6398, 0.065, 0.2048), (-0.6686, 0.06753, 0.2053), (-0.4267, 0.1631, -0.1064), (0.2019, -0.06232, 0.03155), (-0.7994, -0.211, 0.1055), (0.1772, -0.04542, -0.1181), (0.2019, -0.04542, -0.1181), (0.2013, 0.08888, -0.2994), (-0.7994, -0.2072, 0.1004), (0.2013, 0.104, -0.3198), (0.2013, 0.1084, -0.304), (0.2014, 0.1137, -0.2846), (0.2017, 0.1371, -0.1987), (0.1772, 0.1088, -0.1181), (0.1772, 0.05186, 0.03155), (0.2013, 0.02849, 0.08685), (0.2019, 0.1137, -0.1373), (0.2019, 0.04946, 0.03155), (0.2019, 0.1071, -0.1199), (0.2019, 0.01849, 0.113), (0.1772, 0.0037, 0.157), (0.1772, -0.02379, 0.1288), (0.2019, -0.07133, 0.07372), (0.2019, -0.01764, 0.1288), (0.1772, -0.1399, 0.009512), (0.2019, -0.1124, 0.03155), (0.1772, -0.1185, 0.03155), (-0.7994, -0.1942, 0.1162), (0.1772, 0.01485, 0.1288), (0.1772, 0.009136, 0.1438), (0.2019, 0.01246, 0.1288), (0.1772, -0.04542, -0.1181), (0.2019, -0.04542, -0.1181), (0.1772, -0.1399, 0.009512), (0.2013, 0.08888, -0.2994), (-0.7994, -0.211, 0.1055), (-0.7994, -0.2072, 0.1004), (0.2013, 0.104, -0.3198), (0.2013, 0.1084, -0.304), (0.2014, 0.1137, -0.2846), (0.2017, 0.1371, -0.1987), (0.1772, 0.1088, -0.1181), (0.2019, 0.1071, -0.1199), (0.2019, 0.1137, -0.1373), (-0.7994, -0.1942, 0.1162), (0.2013, 0.02849, 0.08685), (0.2019, 0.01849, 0.113), (0.2019, 0.04946, 0.03155), (0.1772, 0.05186, 0.03155), (0.2019, -0.07133, 0.07372), (0.2019, -0.01764, 0.1288), (0.1772, -0.02379, 0.1288), (0.1772, 0.0037, 0.157), (0.2019, -0.1124, 0.03155), (0.1772, -0.1185, 0.03155), (0.1772, 0.01485, 0.1288), (0.2019, 0.01246, 0.1288), (0.1772, 0.009136, 0.1438), (0.1772, -0.1152, 0.007846), (0.1772, -0.1105, 0.01266), (0.1772, 0.03884, 0.01266), (0.1772, -0.0359, -0.09922), (0.1772, 0.0814, -0.09922), (0.1772, 0.05905, 0.01266), (0.1772, 0.1016, -0.09922), (0.1772, -0.0594, -0.09922), (0.1772, -0.1369, 0.01266), (0.1772, 0.001704, 0.1467), (0.1772, -0.01011, 0.1346), (0.1772, 0.006476, 0.1346), (0.1772, 0.003771, 0.1416), (0.1772, 0.01265, 0.1346), (0.1772, -0.01817, 0.1346)], [], [(36, 35, 37, 39, 38), (39, 40, 3, 41, 38), (41, 3, 6, 42), (43, 42, 6, 44), (54, 55, 56, 1, 53), (57, 53, 1, 0, 37, 58), (37, 0, 39), (4, 5, 48), (5, 6, 40, 48), (6, 3, 40), (0, 2, 39), (2, 4, 48, 39), (5, 4, 6), (1, 56, 61, 4), (2, 0, 1), (4, 2, 1), (34, 27, 26, 29, 7, 50), (50, 7, 51, 49), (60, 23, 19, 21, 52, 45, 46, 47, 44, 6, 4, 61, 59), (12, 8, 31), (65, 66, 64, 63, 62), (32, 25, 27, 34), (17, 9, 10, 22), (71, 72, 73, 74), (15, 20, 22, 10, 11, 13, 14), (30, 18, 51, 7, 29), (20, 15, 16), (63, 64, 18, 30), (66, 65, 9, 17), (65, 69, 9), (62, 63, 70, 28), (64, 67, 18), (67, 64, 66, 68), (68, 66, 17), (69, 65, 62, 28), (70, 63, 30), (73, 72, 25, 32), (72, 76, 25), (71, 74, 33, 24), (74, 73, 75, 33), (75, 73, 32), (76, 72, 71, 24)])
_k = set([(8, 12), (8, 31), (9, 10), (9, 69), (10, 11), (11, 13), (12, 31), (13, 14), (14, 15), (15, 16), (16, 20), (17, 22), (17, 68), (18, 51), (18, 67), (19, 21), (19, 23), (20, 22), (21, 52), (23, 60), (24, 33), (24, 76), (25, 27), (25, 76), (26, 27), (26, 29), (28, 69), (28, 70), (29, 30), (30, 70), (32, 34), (32, 75), (33, 75), (34, 50), (35, 36), (35, 37), (36, 38), (37, 58), (38, 41), (39, 40), (39, 48), (40, 48), (41, 42), (42, 43), (43, 44), (44, 47), (45, 46), (45, 52), (46, 47), (49, 50), (49, 51), (53, 54), (53, 57), (54, 55), (55, 56), (56, 61), (57, 58), (59, 60), (59, 61), (62, 63), (62, 65), (64, 66), (67, 68), (71, 72), (71, 74), (73, 74)])
me_cube_cell_024.attributes.new('sharp_edge', 'BOOLEAN', 'EDGE').data.foreach_set('value', [ (min(e.vertices), max(e.vertices)) in _k for e in me_cube_cell_024.edges])
_uv = me_cube_cell_024.uv_layers.new(name='UVMap')
_uv.uv.foreach_set('vector', [0.09086, 0.592, 0.09106, 0.5921, 0.08854, 0.5896, 0.09454, 0.5896, 0.09454, 0.5957, 0.08814, 0.5896, 0.08822, 0.5896, 0.09454, 0.5896, 0.09454, 0.5955, 0.09423, 0.5957, 0.094, 0.5955, 0.08808, 0.5896, 0.09454, 0.5896, 0.09454, 0.5955, 0.09406, 0.5944, 0.09406, 0.5955, 0.08808, 0.5896, 0.09406, 0.5896, 0.09199, 0.5906, 0.0937, 0.5909, 0.09239, 0.5896, 0.09454, 0.5896, 0.09454, 0.5931, 0.09345, 0.5947, 0.09165, 0.5931, 0.08808, 0.5896, 0.09454, 0.5896, 0.09454, 0.5954, 0.0936, 0.5946, 0.09391, 0.5954, 0.08808, 0.5896, 0.09454, 0.5896, 0.08808, 0.5896, 0.09454, 0.5896, 0.09417, 0.5956, 0.08808, 0.5896, 0.09454, 0.5896, 0.09454, 0.5958, 0.09409, 0.5956, 0.08808, 0.5896, 0.09454, 0.5896, 0.09438, 0.5958, 0.08808, 0.5896, 0.09454, 0.5896, 0.09433, 0.5958, 0.08808, 0.5896, 0.09454, 0.5896, 0.09454, 0.5956, 0.09447, 0.5959, 0.08808, 0.5896, 0.09454, 0.5896, 0.09454, 0.596, 0.09454, 0.5896, 0.09454, 0.5917, 0.094, 0.5955, 0.08808, 0.5896, 0.08808, 0.5896, 0.09454, 0.5896, 0.09454, 0.596, 0.08808, 0.5896, 0.09454, 0.5896, 0.09454, 0.596, 0.08969, 0.5918, 0.08969, 0.5918, 0.08953, 0.5918, 0.0894, 0.5918, 0.0894, 0.5918, 0.08965, 0.5918, 0.08965, 0.5918, 0.0894, 0.5918, 0.0894, 0.5917, 0.08957, 0.5918, 0.0944, 0.5898, 0.09407, 0.5897, 0.09406, 0.5902, 0.09407, 0.5912, 0.09383, 0.591, 0.09383, 0.5939, 0.09406, 0.5941, 0.09406, 0.5944, 0.09406, 0.5955, 0.09454, 0.596, 0.08808, 0.5896, 0.094, 0.5896, 0.09425, 0.5899, 0.0897, 0.5892, 0.08971, 0.5892, 0.08972, 0.5892, 0.1528, 0.864, 0.1528, 0.8629, 0.1541, 0.8633, 0.1542, 0.8647, 0.1542, 0.8648, 0.9601, 0.9019, 0.9601, 0.9019, 0.9601, 0.9019, 0.9601, 0.9019, 0.9597, 0.9017, 0.9597, 0.9019, 0.9597, 0.9019, 0.9597, 0.9017, 0.1513, 0.8639, 0.1513, 0.864, 0.1513, 0.8639, 0.1513, 0.8639, 0.08915, 0.5917, 0.08921, 0.5916, 0.08921, 0.5916, 0.08921, 0.5918, 0.08914, 0.5917, 0.08914, 0.5917, 0.08914, 0.5917, 0.9598, 0.9019, 0.9598, 0.9018, 0.9598, 0.9018, 0.9598, 0.9019, 0.9598, 0.9019, 0.08921, 0.5916, 0.08915, 0.5917, 0.08918, 0.5917, 0.9586, 0.9016, 0.9585, 0.9002, 0.9587, 0.9001, 0.9587, 0.9017, 0.9571, 0.8998, 0.9572, 0.9009, 0.9569, 0.901, 0.9569, 0.8996, 0.9572, 0.904, 0.9572, 0.9042, 0.9569, 0.9041, 0.1527, 0.8586, 0.1527, 0.8586, 0.1529, 0.8588, 0.1529, 0.8589, 0.9585, 0.9033, 0.9585, 0.9031, 0.9587, 0.9032, 0.1571, 0.8631, 0.1572, 0.8633, 0.1558, 0.8629, 0.1558, 0.8627, 0.9571, 0.9027, 0.9571, 0.9029, 0.9569, 0.9026, 0.1559, 0.8642, 0.1559, 0.864, 0.1573, 0.8648, 0.1575, 0.865, 0.9588, 0.9019, 0.9586, 0.9016, 0.9587, 0.9017, 0.9587, 0.8916, 0.9587, 0.8917, 0.9586, 0.8919, 0.9586, 0.8915, 0.9587, 0.8917, 0.9587, 0.8918, 0.9586, 0.8919, 0.1513, 0.8639, 0.1513, 0.8639, 0.1513, 0.8638, 0.1514, 0.8638, 0.1513, 0.8639, 0.1513, 0.8639, 0.1513, 0.8638, 0.1513, 0.8638, 0.9587, 0.8915, 0.9587, 0.8916, 0.9586, 0.8915, 0.1513, 0.8641, 0.1513, 0.864, 0.1513, 0.8639, 0.1514, 0.8638])
me_cube_cell_024.materials.append(mat_material)
me_cube_cell_024.update()
me_cube_cell_025 = bpy.data.meshes.new('Cube_cell.025')
me_cube_cell_025.from_pydata([(-0.4905, 0.003765, -0.01644), (0.06549, 0.04153, 0.006282), (0.04117, 0.09781, -0.00348), (0.06585, 0.08829, -0.013), (-0.1799, -0.136, 0.02301), (0.04117, 0.08829, 0.05128), (0.06585, 0.08829, 0.05442), (0.0653, -0.0835, 0.05424), (0.06541, 0.04153, 0.05434), (0.02918, -0.136, 0.02336), (0.06525, -0.08924, 0.05087), (0.06492, -0.1099, 0.03874), (0.06458, -0.136, 0.02338), (-0.241, -0.136, -6.315e-05), (0.06458, -0.136, -0.03393), (0.06523, -0.08924, -0.04888), (0.06586, 0.03978, -0.08999), (0.06586, 0.0185, -0.08322), (0.0655, -0.03155, -0.06726), (-0.305, -0.136, 0.007096), (0.06586, 0.06297, -0.09733), (0.04117, 0.139, -0.013), (0.04117, 0.2012, 0.05076), (0.06585, 0.1451, -0.013), (0.04117, 0.1728, 0.05134), (0.06585, 0.08829, 0.05442), (0.06541, 0.04153, 0.05434), (0.04117, 0.08829, 0.05128), (0.0653, -0.0835, 0.05424), (0.06525, -0.08924, 0.05087), (0.06492, -0.1099, 0.03874), (-0.1799, -0.136, 0.02301), (0.02918, -0.136, 0.02336), (0.06458, -0.136, 0.02338), (-0.241, -0.136, -6.315e-05), (0.06458, -0.136, -0.03393), (0.06586, 0.03978, -0.08999), (0.06586, 0.0185, -0.08322), (0.0655, -0.03155, -0.06726), (0.06523, -0.08924, -0.04888), (0.06586, 0.06297, -0.09733), (-0.305, -0.136, 0.007096), (0.04117, 0.139, -0.013), (0.06585, 0.1451, -0.013), (0.04117, 0.2012, 0.05076), (0.04117, 0.1728, 0.05134), (0.04117, 0.08829, -0.013), (0.04117, 0.1727, 0.04182), (0.04117, 0.09781, 0.04177), (0.04117, 0.135, -0.00348), (0.04117, 0.179, 0.04169), (0.04117, 0.09781, 0.05129), (0.04117, 0.1483, -0.00348)], [], [(29, 28, 31, 32, 30), (30, 32, 33), (34, 36, 37, 38, 39, 35), (0, 40, 36, 34, 41), (43, 40, 0, 44, 42), (44, 0, 45), (14, 12, 9, 4, 19, 13), (1, 8, 7, 10, 15, 18), (3, 46, 27, 6), (3, 17, 16, 20, 23), (45, 0, 41, 31, 28, 26, 25, 5), (46, 3, 23, 21), (48, 2, 49, 50, 47), (15, 10, 11, 12, 14), (1, 18, 17, 3), (8, 1, 3, 6), (2, 48, 27, 46), (49, 2, 46, 21), (48, 51, 27), (50, 49, 52, 22), (47, 50, 22, 24), (51, 48, 47, 24), (52, 49, 21)])
_k = set([(4, 9), (4, 19), (5, 25), (5, 45), (6, 8), (6, 27), (7, 8), (7, 10), (9, 12), (10, 11), (11, 12), (13, 14), (13, 19), (14, 15), (15, 18), (16, 17), (16, 20), (17, 18), (20, 23), (21, 23), (21, 52), (22, 24), (22, 52), (24, 51), (25, 26), (26, 28), (27, 51), (28, 29), (29, 30), (30, 33), (31, 32), (31, 41), (32, 33), (34, 35), (34, 41), (35, 39), (36, 37), (36, 40), (37, 38), (38, 39), (40, 43), (42, 43), (42, 44), (44, 45), (47, 48), (47, 50), (49, 50)])
me_cube_cell_025.attributes.new('sharp_edge', 'BOOLEAN', 'EDGE').data.foreach_set('value', [ (min(e.vertices), max(e.vertices)) in _k for e in me_cube_cell_025.edges])
_uv = me_cube_cell_025.uv_layers.new(name='UVMap')
_uv.uv.foreach_set('vector', [0.09023, 0.5909, 0.09031, 0.5908, 0.09199, 0.5924, 0.08996, 0.5919, 0.08996, 0.5913, 0.09085, 0.5913, 0.09147, 0.5919, 0.09085, 0.5919, 0.08996, 0.5929, 0.08996, 0.5908, 0.09019, 0.591, 0.09072, 0.5915, 0.09133, 0.5921, 0.09182, 0.5926, 0.08996, 0.5931, 0.08996, 0.5906, 0.0903, 0.5908, 0.09241, 0.5929, 0.09231, 0.5931, 0.09002, 0.592, 0.09018, 0.5906, 0.09266, 0.5931, 0.09002, 0.5931, 0.09014, 0.5921, 0.09002, 0.5905, 0.09266, 0.5931, 0.09029, 0.5931, 0.08971, 0.5921, 0.08977, 0.5921, 0.08977, 0.5922, 0.08977, 0.5924, 0.08975, 0.5925, 0.08974, 0.5924, 0.08971, 0.592, 0.08977, 0.592, 0.08979, 0.5921, 0.08979, 0.5921, 0.08968, 0.5921, 0.08959, 0.592, 0.9601, 0.9021, 0.9601, 0.9021, 0.9602, 0.9021, 0.9602, 0.9021, 0.08969, 0.592, 0.08948, 0.592, 0.08946, 0.592, 0.08944, 0.5919, 0.08969, 0.5919, 0.09029, 0.5907, 0.09266, 0.5931, 0.09031, 0.5931, 0.08996, 0.5924, 0.08996, 0.5908, 0.09122, 0.592, 0.09168, 0.5925, 0.09174, 0.5927, 0.9601, 0.9021, 0.9601, 0.9021, 0.9601, 0.902, 0.9601, 0.902, 0.1587, 0.8614, 0.1583, 0.8611, 0.1582, 0.8611, 0.158, 0.8644, 0.158, 0.8644, 0.9591, 0.89, 0.9592, 0.89, 0.9591, 0.89, 0.9591, 0.89, 0.9591, 0.89, 0.08971, 0.592, 0.08959, 0.592, 0.08948, 0.592, 0.08969, 0.592, 0.08977, 0.592, 0.08971, 0.592, 0.08969, 0.592, 0.08978, 0.592, 0.9535, 0.898, 0.954, 0.8983, 0.9541, 0.898, 0.9534, 0.898, 0.9534, 0.898, 0.9535, 0.898, 0.9534, 0.898, 0.9534, 0.8975, 0.954, 0.8983, 0.954, 0.8984, 0.9541, 0.898, 0.158, 0.8644, 0.1582, 0.8611, 0.1581, 0.8613, 0.158, 0.865, 0.158, 0.8644, 0.158, 0.8644, 0.158, 0.865, 0.158, 0.8653, 0.1588, 0.8615, 0.1587, 0.8614, 0.158, 0.8644, 0.158, 0.8653, 0.9534, 0.8982, 0.9534, 0.898, 0.9534, 0.8975])
me_cube_cell_025.materials.append(mat_material)
me_cube_cell_025.update()
me_cube_cell_026 = bpy.data.meshes.new('Cube_cell.026')
me_cube_cell_026.from_pydata([(-0.6515, -0.04194, 0.09001), (0.3492, 0.004816, 0.04325), (0.3485, -0.04194, 0.09001), (-0.6515, -0.04194, 0.04635), (-0.6515, -0.01499, 0.09001), (-0.5906, -0.006667, 0.09001), (-0.3399, -0.04194, -0.02265), (-0.4996, 0.005724, 0.09001), (0.349, -0.007935, -0.1197), (0.3488, -0.01967, -0.1387), (0.245, -0.04194, -0.1519), (0.3485, -0.04194, -0.1519), (0.3485, 0.1209, 0.09001), (0.3492, 0.004816, -0.09899), (0.3491, 0.07239, 0.01094), (0.349, 0.09224, 0.04325), (-0.6515, -0.04194, 0.04635), (-0.3399, -0.04194, -0.02265), (-0.6515, -0.01499, 0.09001), (-0.5906, -0.006667, 0.09001), (0.245, -0.04194, -0.1519), (-0.4996, 0.005724, 0.09001), (0.349, -0.007935, -0.1197), (0.3488, -0.01967, -0.1387), (0.3485, -0.04194, -0.1519), (0.3485, 0.1209, 0.09001), (0.349, 0.09224, 0.04325), (0.3491, 0.07239, 0.01094), (0.3492, 0.004816, -0.09899)], [], [(16, 18, 19, 17), (20, 17, 19, 21, 22, 23), (20, 23, 24), (25, 26, 27, 28, 22, 21), (4, 0, 2, 12, 7, 5), (11, 2, 0, 3, 6, 10), (1, 13, 14), (1, 14, 15), (4, 3, 0), (9, 8, 13, 1, 2, 11), (2, 1, 15, 12)])
_k = set([(3, 4), (3, 6), (4, 5), (5, 7), (6, 10), (7, 12), (8, 9), (8, 13), (9, 11), (10, 11), (12, 15), (13, 14), (14, 15), (16, 17), (16, 18), (17, 20), (18, 19), (19, 21), (20, 24), (21, 25), (22, 23), (22, 28), (23, 24), (25, 26), (26, 27), (27, 28)])
me_cube_cell_026.attributes.new('sharp_edge', 'BOOLEAN', 'EDGE').data.foreach_set('value', [ (min(e.vertices), max(e.vertices)) in _k for e in me_cube_cell_026.edges])
_uv = me_cube_cell_026.uv_layers.new(name='UVMap')
_uv.uv.foreach_set('vector', [0.09177, 0.5854, 0.09262, 0.5854, 0.09315, 0.5857, 0.09315, 0.5868, 0.09315, 0.5865, 0.09158, 0.5868, 0.09047, 0.5857, 0.09056, 0.5852, 0.093, 0.5852, 0.09315, 0.5856, 0.09125, 0.5865, 0.09039, 0.5856, 0.09125, 0.5856, 0.0907, 0.5853, 0.09125, 0.5853, 0.09162, 0.5853, 0.09291, 0.5853, 0.09315, 0.5853, 0.09315, 0.5878, 0.09112, 0.5921, 0.09112, 0.5921, 0.09009, 0.5921, 0.09009, 0.592, 0.09096, 0.5921, 0.09105, 0.5921, 0.08984, 0.5921, 0.09009, 0.5921, 0.09009, 0.5932, 0.09004, 0.5932, 0.08997, 0.5928, 0.08984, 0.5922, 0.09004, 0.5921, 0.08989, 0.5921, 0.09001, 0.5921, 0.09004, 0.5921, 0.09001, 0.5921, 0.09004, 0.592, 0.09009, 0.5891, 0.09004, 0.5891, 0.09009, 0.5891, 0.9592, 0.89, 0.9592, 0.89, 0.9593, 0.89, 0.9594, 0.89, 0.9595, 0.89, 0.9592, 0.89, 0.9595, 0.89, 0.9594, 0.89, 0.9594, 0.8899, 0.9595, 0.8899])
me_cube_cell_026.materials.append(mat_material)
me_cube_cell_026.update()
me_cube_cell_027 = bpy.data.meshes.new('Cube_cell.027')
me_cube_cell_027.from_pydata([(-0.662, -0.07156, 0.1413), (-0.724, -0.05621, 0.116), (-0.5755, 0.0948, -0.01566), (-0.5457, 0.01375, -0.1147), (0.09819, -0.07852, 0.06581), (0.09947, 0.09751, -0.04138), (0.09946, 0.001015, 0.05585), (0.07478, 0.01436, 0.0692), (0.07477, -0.0169, -0.191), (0.07477, -0.07407, -0.04138), (0.09947, -0.07645, -0.04138), (0.09947, -0.01928, -0.191), (0.09941, -0.01196, -0.2102), (0.09941, -0.07852, -0.03593), (0.09893, -0.1249, 0.08564), (0.09879, -0.1156, 0.06118), (0.09842, -0.11, 0.04666), (0.09943, -0.006445, -0.2037), (0.07477, 0.1279, -0.04138), (0.07477, 0.002099, -0.191), (0.09947, 0.13, -0.04138), (0.09947, 0.004179, -0.191), (0.09947, 0.1718, 0.008268), (0.09947, 0.1621, 0.01815), (0.07478, 0.1212, 0.05585), (0.07478, 0.001015, 0.1773), (0.09946, 0.1248, 0.05585), (0.09938, -0.004092, 0.1861), (0.09946, 0.001015, 0.1809), (0.09819, -0.07852, 0.1382), (0.09903, -0.1312, 0.1022), (0.09947, -0.07645, -0.04138), (0.09941, -0.07852, -0.03593), (0.09842, -0.11, 0.04666), (0.09879, -0.1156, 0.06118), (0.09893, -0.1249, 0.08564), (0.09947, -0.01928, -0.191), (0.09941, -0.01196, -0.2102), (0.07477, -0.0169, -0.191), (0.07477, -0.07407, -0.04138), (0.09943, -0.006445, -0.2037), (0.07477, 0.002099, -0.191), (0.09947, 0.004179, -0.191), (0.09947, 0.13, -0.04138), (0.09947, 0.1718, 0.008268), (0.07477, 0.1279, -0.04138), (0.09819, -0.07852, 0.1382), (0.09903, -0.1312, 0.1022), (0.09947, 0.1621, 0.01815), (0.07478, 0.001015, 0.1773), (0.09946, 0.001015, 0.1809), (0.07478, 0.1212, 0.05585), (0.09946, 0.1248, 0.05585), (0.09938, -0.004092, 0.1861), (0.07477, -0.02282, -0.1756), (0.07477, 0.09469, -0.05686), (0.07477, -0.05158, -0.05686), (0.07477, -0.006241, -0.1756), (0.07477, -0.005112, -0.1756), (0.07477, 0.01512, -0.1756), (0.07477, -0.06815, -0.05686), (0.07477, 0.1149, -0.05686), (0.07478, 0.001015, 0.05585), (0.07478, 0.108, 0.0692), (0.07478, 0.01436, 0.1448), (0.07478, 0.08918, 0.0692), (0.07478, 0.01436, 0.1638)], [], [(32, 33, 34, 35, 3, 37, 36, 38, 39, 31), (3, 2, 40, 37), (42, 40, 2, 44, 43, 45, 41), (44, 2, 0, 48), (49, 51, 52, 48, 0, 53, 50), (0, 47, 46, 53), (47, 0, 1), (1, 3, 35, 47), (1, 2, 3), (1, 0, 2), (15, 4, 29, 30, 14), (13, 4, 15, 16), (6, 62, 25, 28), (29, 4, 6, 28, 27), (26, 6, 5, 20, 22, 23), (10, 5, 6, 4, 13), (64, 7, 65), (9, 18, 20, 5, 10), (57, 58, 55, 56), (24, 62, 6, 26), (19, 8, 11, 21), (17, 21, 11, 12), (56, 55, 18, 9), (58, 57, 8, 19), (57, 54, 8), (55, 61, 18), (54, 57, 56, 60), (59, 58, 19), (60, 56, 9), (61, 55, 58, 59), (7, 64, 25, 62), (65, 7, 62, 24), (64, 66, 25), (63, 65, 24), (66, 64, 65, 63)])
_k = set([(8, 11), (8, 54), (9, 10), (9, 60), (10, 13), (11, 12), (12, 17), (13, 16), (14, 15), (14, 30), (15, 16), (17, 21), (18, 20), (18, 61), (19, 21), (19, 59), (20, 22), (22, 23), (23, 26), (24, 26), (24, 63), (25, 28), (25, 66), (27, 28), (27, 29), (29, 30), (31, 32), (31, 39), (32, 33), (33, 34), (34, 35), (35, 47), (36, 37), (36, 38), (37, 40), (38, 39), (40, 42), (41, 42), (41, 45), (43, 44), (43, 45), (44, 48), (46, 47), (46, 53), (48, 52), (49, 50), (49, 51), (50, 53), (51, 52), (54, 60), (55, 58), (56, 57), (59, 61), (63, 66), (64, 65)])
me_cube_cell_027.attributes.new('sharp_edge', 'BOOLEAN', 'EDGE').data.foreach_set('value', [ (min(e.vertices), max(e.vertices)) in _k for e in me_cube_cell_027.edges])
_uv = me_cube_cell_027.uv_layers.new(name='UVMap')
_uv.uv.foreach_set('vector', [0.08705, 0.5889, 0.08645, 0.5883, 0.08635, 0.5882, 0.08617, 0.5881, 0.08831, 0.5881, 0.08831, 0.5902, 0.08817, 0.5901, 0.0882, 0.59, 0.08711, 0.5889, 0.08709, 0.589, 0.086, 0.5881, 0.08831, 0.5881, 0.08831, 0.5902, 0.08814, 0.5902, 0.08815, 0.5901, 0.08815, 0.5902, 0.086, 0.5881, 0.08815, 0.5881, 0.08815, 0.5886, 0.08807, 0.5886, 0.08807, 0.5901, 0.08815, 0.5902, 0.086, 0.5881, 0.08831, 0.5881, 0.08831, 0.5902, 0.08809, 0.5882, 0.08809, 0.5897, 0.08816, 0.5897, 0.08817, 0.5902, 0.086, 0.5881, 0.08816, 0.5881, 0.08816, 0.5881, 0.086, 0.5881, 0.08816, 0.5881, 0.08816, 0.589, 0.08816, 0.5902, 0.08816, 0.5902, 0.086, 0.5881, 0.08831, 0.5881, 0.086, 0.5881, 0.08831, 0.5881, 0.08831, 0.5902, 0.08817, 0.5902, 0.086, 0.5881, 0.08831, 0.5881, 0.08831, 0.5904, 0.086, 0.5881, 0.08831, 0.5881, 0.08831, 0.5904, 0.08969, 0.5917, 0.08969, 0.5916, 0.0898, 0.5916, 0.08975, 0.5917, 0.08973, 0.5917, 0.08942, 0.5916, 0.08969, 0.5916, 0.08969, 0.5917, 0.08965, 0.5917, 0.9601, 0.9019, 0.9601, 0.9019, 0.9603, 0.9019, 0.9603, 0.9019, 0.0898, 0.5916, 0.08969, 0.5916, 0.08969, 0.5918, 0.08985, 0.5918, 0.08986, 0.5918, 0.08969, 0.5919, 0.08969, 0.5918, 0.0894, 0.5918, 0.0894, 0.5918, 0.08955, 0.5919, 0.08958, 0.5919, 0.0894, 0.5916, 0.0894, 0.5918, 0.08969, 0.5918, 0.08969, 0.5916, 0.08942, 0.5916, 0.1583, 0.8537, 0.1575, 0.8537, 0.1575, 0.8543, 0.08821, 0.5901, 0.08821, 0.5901, 0.08821, 0.5901, 0.08821, 0.5901, 0.08821, 0.5901, 0.1531, 0.8526, 0.1531, 0.8526, 0.1545, 0.8535, 0.1545, 0.8522, 0.9601, 0.902, 0.9601, 0.9019, 0.9601, 0.9019, 0.9601, 0.902, 0.9597, 0.9018, 0.9597, 0.9018, 0.9597, 0.9018, 0.9597, 0.9018, 0.08921, 0.5917, 0.08921, 0.5917, 0.08921, 0.5917, 0.08921, 0.5917, 0.9573, 0.8983, 0.9573, 0.8997, 0.9575, 0.9, 0.9575, 0.8981, 0.9559, 0.8988, 0.9559, 0.8987, 0.9557, 0.8986, 0.9557, 0.8988, 0.9559, 0.8987, 0.9559, 0.8986, 0.9557, 0.8986, 0.9573, 0.8997, 0.9573, 0.8999, 0.9575, 0.9, 0.1531, 0.8524, 0.1531, 0.8526, 0.1545, 0.8522, 0.1545, 0.852, 0.9559, 0.8989, 0.9559, 0.8988, 0.9557, 0.8988, 0.9573, 0.8982, 0.9573, 0.8983, 0.9575, 0.8981, 0.1545, 0.8537, 0.1545, 0.8535, 0.1531, 0.8526, 0.1531, 0.8528, 0.9512, 0.8968, 0.952, 0.8968, 0.9524, 0.8966, 0.951, 0.8966, 0.9512, 0.8974, 0.9512, 0.8968, 0.951, 0.8966, 0.951, 0.8977, 0.952, 0.8968, 0.9523, 0.8968, 0.9524, 0.8966, 0.9512, 0.8976, 0.9512, 0.8974, 0.951, 0.8977, 0.1586, 0.8537, 0.1583, 0.8537, 0.1575, 0.8543, 0.1575, 0.8545])
me_cube_cell_027.materials.append(mat_material)
me_cube_cell_027.update()
me_cube_cell_028 = bpy.data.meshes.new('Cube_cell.028')
me_cube_cell_028.from_pydata([(0.3276, -0.1017, 0.02098), (0.3273, -0.1358, -0.2887), (-0.4632, -0.07788, 0.2822), (-0.1927, 0.29, -0.2134), (0.327, 0.06745, -0.2887), (0.3034, -0.03946, 0.08318), (0.3268, -0.1826, -0.3354), (0.3281, -0.0549, 0.06774), (0.3268, 0.06745, -0.3354), (-0.5481, -0.1826, -0.3354), (-0.6655, -0.1826, -0.06836), (-0.2082, 0.2108, -0.3354), (-0.6732, -0.1826, -0.05088), (-0.6732, -0.04042, 0.2319), (-0.1429, 0.2862, -0.3354), (0.3272, 0.2903, -0.2137), (0.3272, 0.2897, -0.2313), (0.02359, 0.2863, -0.3354), (0.3268, 0.2861, -0.3354), (0.3034, 0.00653, 0.1693), (-0.6732, -0.07092, 0.2731), (-0.6732, -0.07386, 0.2771), (0.3034, 0.0818, 0.06774), (0.3281, 0.0818, 0.06774), (0.3279, 0.1353, -0.004518), (0.3279, 0.1164, 0.02098), (0.3034, -0.0549, 0.1909), (0.1065, -0.1826, 0.253), (0.3281, -0.0549, 0.1882), (0.3275, -0.1358, 0.214), (0.3277, -0.1017, 0.2031), (0.3268, -0.1826, 0.2289), (-0.3232, -0.1826, 0.2999), (-0.6732, -0.07798, 0.2826), (-0.6732, -0.1826, 0.3004), (-0.5481, -0.1826, -0.3354), (-0.6655, -0.1826, -0.06836), (-0.2082, 0.2108, -0.3354), (0.3034, -0.0549, 0.1909), (0.3034, 0.00653, 0.1693), (-0.6732, -0.1826, -0.05088), (-0.6732, -0.04042, 0.2319), (-0.1429, 0.2862, -0.3354), (0.3272, 0.2903, -0.2137), (0.3272, 0.2897, -0.2313), (0.02359, 0.2863, -0.3354), (0.3268, 0.2861, -0.3354), (-0.6732, -0.07092, 0.2731), (-0.6732, -0.07386, 0.2771), (0.3034, 0.0818, 0.06774), (0.3281, 0.0818, 0.06774), (0.3279, 0.1164, 0.02098), (0.3279, 0.1353, -0.004518), (0.3281, -0.0549, 0.1882), (0.3277, -0.1017, 0.2031), (0.1065, -0.1826, 0.253), (0.3268, -0.1826, 0.2289), (0.3275, -0.1358, 0.214), (-0.3232, -0.1826, 0.2999), (-0.6732, -0.07798, 0.2826), (-0.6732, -0.1826, 0.3004), (0.327, 0.2877, -0.2887), (0.3034, -0.003061, 0.1563), (0.3034, 0.05113, 0.08318), (0.3034, -0.0549, 0.06774), (0.3034, -0.03946, 0.1855), (0.3034, -0.03946, 0.1691), (0.3034, 0.07035, 0.08318)], [], [(36, 37, 35), (3, 43, 44, 45, 42), (46, 45, 44), (39, 47, 48), (11, 14, 17, 18, 8, 6, 9), (53, 38, 39, 2, 55, 56, 57, 54), (2, 58, 55), (5, 63, 62, 66), (59, 2, 39, 48), (60, 40, 10, 9, 6, 31, 27, 32), (41, 3, 42, 37, 36, 12), (1, 0, 30, 29), (25, 0, 1, 4, 52), (13, 40, 60, 33, 21, 20), (34, 58, 2, 59), (49, 64, 7, 50), (7, 64, 26, 28), (39, 22, 23, 51, 24, 43, 3, 41, 47), (31, 6, 1, 29), (0, 7, 28, 30), (4, 1, 6, 8), (50, 7, 0, 25), (4, 8, 18, 61), (61, 16, 15, 52, 4), (62, 63, 67, 19), (63, 5, 64, 49), (5, 66, 26, 64), (66, 65, 26), (65, 66, 62, 19), (67, 63, 49)])
_k = set([(9, 10), (9, 11), (10, 40), (11, 14), (12, 36), (12, 41), (13, 20), (13, 40), (14, 17), (15, 16), (15, 52), (16, 61), (17, 18), (18, 61), (19, 65), (19, 67), (20, 21), (21, 33), (22, 23), (22, 39), (23, 51), (24, 43), (24, 51), (25, 50), (25, 52), (26, 28), (26, 65), (27, 31), (27, 32), (28, 30), (29, 30), (29, 31), (32, 60), (33, 60), (34, 58), (34, 59), (35, 36), (35, 37), (37, 42), (38, 39), (38, 53), (41, 47), (42, 45), (43, 44), (44, 46), (45, 46), (47, 48), (48, 59), (49, 50), (49, 67), (53, 54), (54, 57), (55, 56), (55, 58), (56, 57), (62, 63), (62, 66)])
me_cube_cell_028.attributes.new('sharp_edge', 'BOOLEAN', 'EDGE').data.foreach_set('value', [ (min(e.vertices), max(e.vertices)) in _k for e in me_cube_cell_028.edges])
_uv = me_cube_cell_028.uv_layers.new(name='UVMap')
_uv.uv.foreach_set('vector', [0.08845, 0.5936, 0.08845, 0.5886, 0.09343, 0.5935, 0.095, 0.5942, 0.08904, 0.5942, 0.08845, 0.5935, 0.08845, 0.5895, 0.09036, 0.5895, 0.09036, 0.5935, 0.09036, 0.5895, 0.09432, 0.5935, 0.08845, 0.5937, 0.08845, 0.5879, 0.0947, 0.5942, 0.08851, 0.5917, 0.08858, 0.5917, 0.08875, 0.5917, 0.08906, 0.5917, 0.08906, 0.5919, 0.08906, 0.5921, 0.08816, 0.5921, 0.09295, 0.5925, 0.09283, 0.5926, 0.09441, 0.5942, 0.08845, 0.5942, 0.08845, 0.5898, 0.08953, 0.5891, 0.09079, 0.5904, 0.0917, 0.5913, 0.095, 0.5942, 0.09058, 0.5942, 0.09056, 0.5898, 0.156, 0.8674, 0.1557, 0.8665, 0.155, 0.8661, 0.1565, 0.8671, 0.08972, 0.5889, 0.095, 0.5942, 0.08845, 0.5937, 0.08845, 0.5879, 0.08971, 0.5932, 0.08935, 0.5932, 0.08934, 0.5932, 0.08906, 0.593, 0.08906, 0.5921, 0.08964, 0.5921, 0.08967, 0.5924, 0.08971, 0.5928, 0.09438, 0.5942, 0.08845, 0.5942, 0.08845, 0.5895, 0.08939, 0.5886, 0.09437, 0.5936, 0.09418, 0.5936, 0.08908, 0.5921, 0.08919, 0.592, 0.08949, 0.592, 0.08961, 0.5921, 0.08919, 0.5918, 0.08919, 0.592, 0.08908, 0.5921, 0.08908, 0.5919, 0.08919, 0.5918, 0.08964, 0.5892, 0.08935, 0.5891, 0.08971, 0.5891, 0.0897, 0.5892, 0.08969, 0.5892, 0.08969, 0.5892, 0.09056, 0.5935, 0.09058, 0.5898, 0.095, 0.5942, 0.08972, 0.5942, 0.9597, 0.9019, 0.9597, 0.9021, 0.9597, 0.9021, 0.9597, 0.9019, 0.9597, 0.9021, 0.9597, 0.9021, 0.9598, 0.9021, 0.9598, 0.9021, 0.09455, 0.5937, 0.09336, 0.5933, 0.09336, 0.5936, 0.09255, 0.5936, 0.0921, 0.5936, 0.08845, 0.5936, 0.08845, 0.5942, 0.08845, 0.5883, 0.08875, 0.5879, 0.959, 0.89, 0.9584, 0.89, 0.9584, 0.89, 0.959, 0.89, 0.08919, 0.592, 0.08921, 0.592, 0.08937, 0.592, 0.08949, 0.592, 0.9584, 0.8898, 0.9584, 0.89, 0.9584, 0.89, 0.9584, 0.8898, 0.08921, 0.5919, 0.08921, 0.592, 0.08919, 0.592, 0.08919, 0.5918, 0.9584, 0.8898, 0.9584, 0.8898, 0.9584, 0.8895, 0.961, 0.8973, 0.09128, 0.5892, 0.0891, 0.5917, 0.08911, 0.5917, 0.08919, 0.5918, 0.08872, 0.5884, 0.155, 0.8661, 0.1557, 0.8665, 0.1557, 0.8663, 0.1542, 0.8656, 0.9555, 0.8911, 0.9558, 0.892, 0.9557, 0.8922, 0.9557, 0.891, 0.9558, 0.892, 0.9563, 0.8917, 0.9572, 0.8922, 0.9557, 0.8922, 0.9563, 0.8917, 0.9564, 0.8917, 0.9572, 0.8922, 0.1566, 0.8671, 0.1565, 0.8671, 0.155, 0.8661, 0.1542, 0.8656, 0.9555, 0.8909, 0.9555, 0.8911, 0.9557, 0.891])
me_cube_cell_028.materials.append(mat_material)
me_cube_cell_028.update()

# ---- objects
ob_light = bpy.data.objects.new('Light', light_light)
ob_camera = bpy.data.objects.new('Camera', cam_camera)
ob_cube_cell = bpy.data.objects.new('Cube_cell', me_cube_cell_030)
ob_cube_cell_001 = bpy.data.objects.new('Cube_cell.001', me_cube_cell_031)
ob_cube_cell_002 = bpy.data.objects.new('Cube_cell.002', me_cube_cell_019)
ob_cube_cell_003 = bpy.data.objects.new('Cube_cell.003', me_cube_cell_022)
ob_cube_cell_004 = bpy.data.objects.new('Cube_cell.004', me_cube_cell_023)
ob_cube_cell_005 = bpy.data.objects.new('Cube_cell.005', me_cube_cell_024)
ob_cube_cell_006 = bpy.data.objects.new('Cube_cell.006', me_cube_cell_025)
ob_cube_cell_007 = bpy.data.objects.new('Cube_cell.007', me_cube_cell_026)
ob_cube_cell_008 = bpy.data.objects.new('Cube_cell.008', me_cube_cell_027)
ob_cube_cell_009 = bpy.data.objects.new('Cube_cell.009', me_cube_cell_028)

# ---- transforms, parenting, visibility, modifiers, constraints
ob_light.location = (4.076, 1.005, 5.904)
ob_light.rotation_euler = (0.6503, 0.05522, 1.866)
ob_light.lock_rotations_4d = False
ob_light.empty_display_type = 'ARROWS'
ob_light.color = (0.0, 0.0, 0.0, 0.0)
ob_light.lineart.crease_threshold = 0.0
ob_camera.location = (7.359, -6.926, 4.958)
ob_camera.rotation_euler = (1.109, 0.0, 0.8149)
ob_camera.lock_rotations_4d = False
ob_camera.empty_display_type = 'ARROWS'
ob_camera.color = (0.0, 0.0, 0.0, 0.0)
ob_camera.display_type = 'WIRE'
ob_camera.lineart.crease_threshold = 0.0
ob_cube_cell.location = (-0.3648, 0.01199, -0.01717)
ob_cube_cell_001.location = (0.2361, 0.264, 0.3375)
ob_cube_cell_002.location = (0.2428, -0.04662, 0.3785)
ob_cube_cell_003.location = (0.1257, -0.2904, 0.3434)
ob_cube_cell_004.location = (0.3754, 0.2915, -0.136)
ob_cube_cell_005.location = (0.2994, -0.1137, 0.02128)
ob_cube_cell_006.location = (0.4354, -0.364, 0.1631)
ob_cube_cell_007.location = (0.1515, -0.4581, 0.41)
ob_cube_cell_008.location = (0.4018, 0.07852, 0.09421)
ob_cube_cell_009.location = (0.1732, -0.3174, -0.1646)

# ---- collection membership
col_collection.objects.link(ob_light)
col_collection.objects.link(ob_camera)
col_collection.objects.link(ob_cube_cell)
col_collection.objects.link(ob_cube_cell_001)
col_collection.objects.link(ob_cube_cell_002)
col_collection.objects.link(ob_cube_cell_003)
col_collection.objects.link(ob_cube_cell_004)
col_collection.objects.link(ob_cube_cell_005)
col_collection.objects.link(ob_cube_cell_006)
col_collection.objects.link(ob_cube_cell_007)
col_collection.objects.link(ob_cube_cell_008)
col_collection.objects.link(ob_cube_cell_009)

# ---- scene / render settings (as saved in the file)
scene.camera = ob_camera
scene.frame_start = 1; scene.frame_end = 250; scene.frame_set(1)
scene.render.engine = 'BLENDER_EEVEE_NEXT'
bpy.context.view_layer.update()
